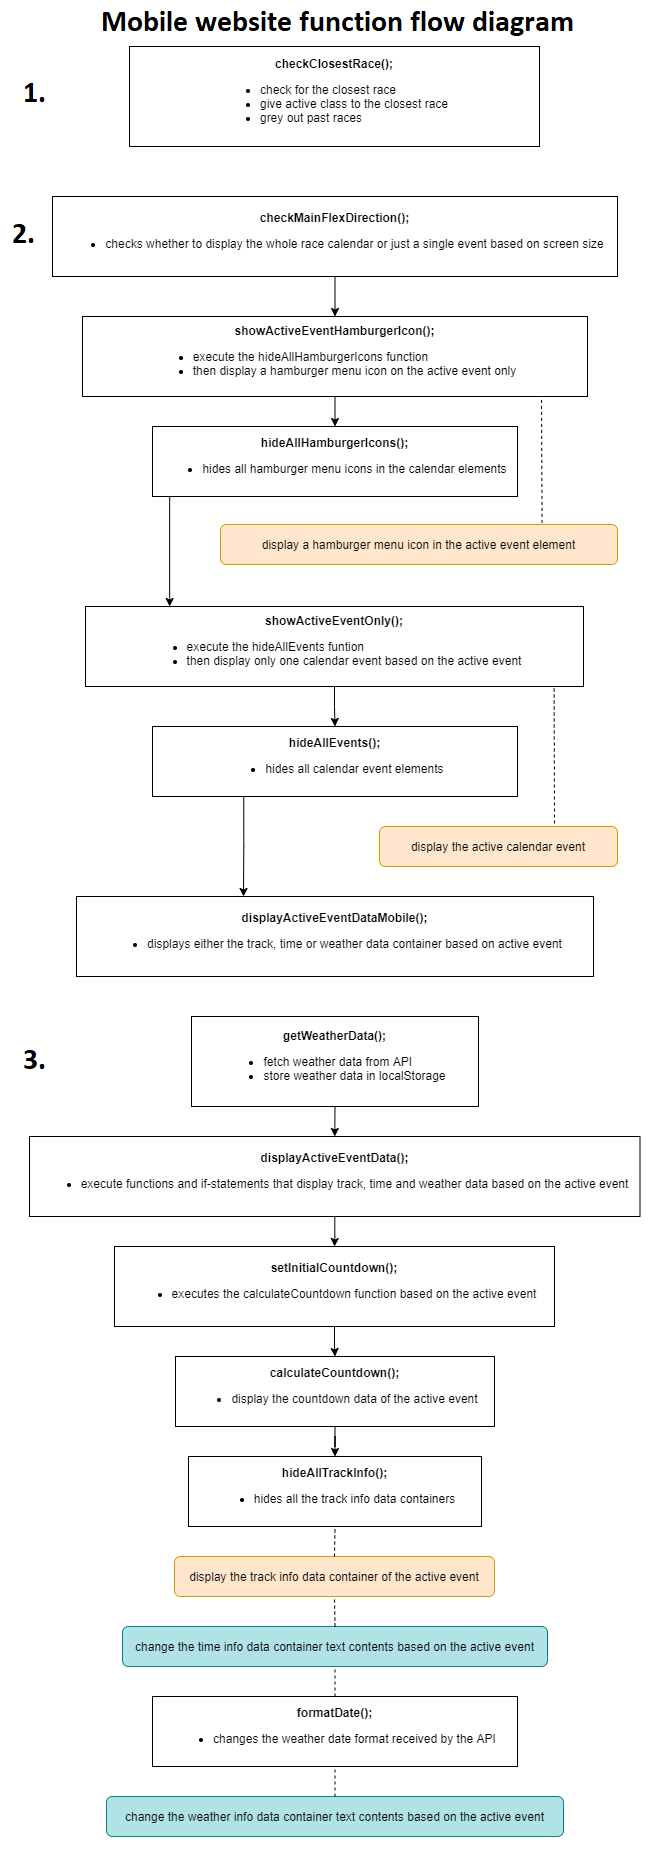

The diagram above was exported from draw.io. Its source (the exported page's mxGraphModel, read from the mxfile embedded in the PNG):
<mxGraphModel dx="1550" dy="836" grid="1" gridSize="10" guides="1" tooltips="1" connect="1" arrows="1" fold="1" page="1" pageScale="1" pageWidth="850" pageHeight="1900" math="0" shadow="0">
  <root>
    <mxCell id="0" />
    <mxCell id="1" parent="0" />
    <mxCell id="0t8uBtdAnlbC6yYjM-wq-2" value="&lt;b&gt;checkClosestRace();&lt;/b&gt;&lt;br&gt;&lt;ul&gt;&lt;li style=&quot;text-align: left&quot;&gt;check for the closest race&lt;/li&gt;&lt;li style=&quot;text-align: left&quot;&gt;give active class to the closest race&lt;/li&gt;&lt;li style=&quot;text-align: left&quot;&gt;grey out past races&lt;/li&gt;&lt;/ul&gt;" style="rounded=0;whiteSpace=wrap;html=1;" vertex="1" parent="1">
      <mxGeometry x="220" y="20" width="410" height="100" as="geometry" />
    </mxCell>
    <mxCell id="0t8uBtdAnlbC6yYjM-wq-60" style="edgeStyle=orthogonalEdgeStyle;rounded=0;orthogonalLoop=1;jettySize=auto;html=1;exitX=0.5;exitY=1;exitDx=0;exitDy=0;entryX=0.5;entryY=0;entryDx=0;entryDy=0;" edge="1" parent="1" source="0t8uBtdAnlbC6yYjM-wq-3" target="0t8uBtdAnlbC6yYjM-wq-59">
      <mxGeometry relative="1" as="geometry" />
    </mxCell>
    <mxCell id="0t8uBtdAnlbC6yYjM-wq-3" value="&lt;b&gt;checkMainFlexDirection();&lt;/b&gt;&lt;br&gt;&lt;ul&gt;&lt;li style=&quot;text-align: left&quot;&gt;checks whether to display the whole race calendar or just a single event based on screen size&lt;br&gt;&lt;/li&gt;&lt;/ul&gt;" style="rounded=0;whiteSpace=wrap;html=1;" vertex="1" parent="1">
      <mxGeometry x="143" y="170" width="565" height="80" as="geometry" />
    </mxCell>
    <mxCell id="0t8uBtdAnlbC6yYjM-wq-28" value="&lt;b&gt;formatDate();&lt;/b&gt;&lt;br&gt;&lt;ul&gt;&lt;li style=&quot;text-align: left&quot;&gt;changes the weather date format received by the API&lt;br&gt;&lt;/li&gt;&lt;/ul&gt;" style="rounded=0;whiteSpace=wrap;html=1;" vertex="1" parent="1">
      <mxGeometry x="243" y="1670" width="365" height="70" as="geometry" />
    </mxCell>
    <mxCell id="0t8uBtdAnlbC6yYjM-wq-30" value="change the weather info data container text contents based on the active event" style="rounded=1;whiteSpace=wrap;html=1;fillColor=#b0e3e6;strokeColor=#0e8088;" vertex="1" parent="1">
      <mxGeometry x="197" y="1770" width="457" height="40" as="geometry" />
    </mxCell>
    <mxCell id="0t8uBtdAnlbC6yYjM-wq-49" value="&lt;b&gt;hideAllHamburgerIcons();&lt;/b&gt;&lt;br&gt;&lt;ul&gt;&lt;li style=&quot;text-align: left&quot;&gt;hides all hamburger menu icons in the calendar elements&lt;br&gt;&lt;/li&gt;&lt;/ul&gt;" style="rounded=0;whiteSpace=wrap;html=1;" vertex="1" parent="1">
      <mxGeometry x="243" y="400" width="365" height="70" as="geometry" />
    </mxCell>
    <mxCell id="0t8uBtdAnlbC6yYjM-wq-75" style="edgeStyle=orthogonalEdgeStyle;rounded=0;orthogonalLoop=1;jettySize=auto;html=1;exitX=0.5;exitY=1;exitDx=0;exitDy=0;entryX=0.5;entryY=0;entryDx=0;entryDy=0;" edge="1" parent="1" source="0t8uBtdAnlbC6yYjM-wq-52" target="0t8uBtdAnlbC6yYjM-wq-53">
      <mxGeometry relative="1" as="geometry" />
    </mxCell>
    <mxCell id="0t8uBtdAnlbC6yYjM-wq-52" value="&lt;b&gt;getWeatherData();&lt;/b&gt;&lt;br&gt;&lt;ul&gt;&lt;li style=&quot;text-align: left&quot;&gt;fetch weather data from API&lt;br&gt;&lt;/li&gt;&lt;li style=&quot;text-align: left&quot;&gt;store weather data in localStorage&lt;/li&gt;&lt;/ul&gt;" style="rounded=0;whiteSpace=wrap;html=1;" vertex="1" parent="1">
      <mxGeometry x="282" y="990" width="287" height="90" as="geometry" />
    </mxCell>
    <mxCell id="0t8uBtdAnlbC6yYjM-wq-76" value="" style="edgeStyle=orthogonalEdgeStyle;rounded=0;orthogonalLoop=1;jettySize=auto;html=1;" edge="1" parent="1" source="0t8uBtdAnlbC6yYjM-wq-53" target="0t8uBtdAnlbC6yYjM-wq-54">
      <mxGeometry relative="1" as="geometry" />
    </mxCell>
    <mxCell id="0t8uBtdAnlbC6yYjM-wq-53" value="&lt;b&gt;displayActiveEventData();&lt;/b&gt;&lt;br&gt;&lt;ul&gt;&lt;li style=&quot;text-align: left&quot;&gt;execute functions and if-statements that display track, time and weather data based on the active event&lt;br&gt;&lt;/li&gt;&lt;/ul&gt;" style="rounded=0;whiteSpace=wrap;html=1;" vertex="1" parent="1">
      <mxGeometry x="120" y="1110" width="610.5" height="80" as="geometry" />
    </mxCell>
    <mxCell id="0t8uBtdAnlbC6yYjM-wq-77" value="" style="edgeStyle=orthogonalEdgeStyle;rounded=0;orthogonalLoop=1;jettySize=auto;html=1;" edge="1" parent="1" source="0t8uBtdAnlbC6yYjM-wq-54" target="0t8uBtdAnlbC6yYjM-wq-55">
      <mxGeometry relative="1" as="geometry" />
    </mxCell>
    <mxCell id="0t8uBtdAnlbC6yYjM-wq-54" value="&lt;b&gt;setInitialCountdown();&lt;/b&gt;&lt;br&gt;&lt;ul&gt;&lt;li style=&quot;text-align: left&quot;&gt;executes the calculateCountdown function based on the active event&lt;br&gt;&lt;/li&gt;&lt;/ul&gt;" style="rounded=0;whiteSpace=wrap;html=1;" vertex="1" parent="1">
      <mxGeometry x="205" y="1220" width="440" height="80" as="geometry" />
    </mxCell>
    <mxCell id="0t8uBtdAnlbC6yYjM-wq-78" value="" style="edgeStyle=orthogonalEdgeStyle;rounded=0;orthogonalLoop=1;jettySize=auto;html=1;" edge="1" parent="1" source="0t8uBtdAnlbC6yYjM-wq-55" target="0t8uBtdAnlbC6yYjM-wq-56">
      <mxGeometry relative="1" as="geometry" />
    </mxCell>
    <mxCell id="0t8uBtdAnlbC6yYjM-wq-55" value="&lt;b&gt;calculateCountdown();&lt;/b&gt;&lt;br&gt;&lt;ul&gt;&lt;li style=&quot;text-align: left&quot;&gt;display the countdown data of the active event&lt;br&gt;&lt;/li&gt;&lt;/ul&gt;" style="rounded=0;whiteSpace=wrap;html=1;" vertex="1" parent="1">
      <mxGeometry x="266" y="1330" width="319" height="70" as="geometry" />
    </mxCell>
    <mxCell id="0t8uBtdAnlbC6yYjM-wq-56" value="&lt;b&gt;hideAllTrackInfo();&lt;/b&gt;&lt;br&gt;&lt;ul&gt;&lt;li style=&quot;text-align: left&quot;&gt;hides all the track info data containers&lt;/li&gt;&lt;/ul&gt;" style="rounded=0;whiteSpace=wrap;html=1;" vertex="1" parent="1">
      <mxGeometry x="279" y="1430" width="293" height="70" as="geometry" />
    </mxCell>
    <mxCell id="0t8uBtdAnlbC6yYjM-wq-57" value="display the track info data container of the active event" style="rounded=1;whiteSpace=wrap;html=1;fillColor=#ffe6cc;strokeColor=#d79b00;" vertex="1" parent="1">
      <mxGeometry x="265" y="1530" width="320" height="40" as="geometry" />
    </mxCell>
    <mxCell id="0t8uBtdAnlbC6yYjM-wq-58" value="change the time info data container text contents based on the active event" style="rounded=1;whiteSpace=wrap;html=1;fillColor=#b0e3e6;strokeColor=#0e8088;" vertex="1" parent="1">
      <mxGeometry x="213" y="1600" width="425" height="40" as="geometry" />
    </mxCell>
    <mxCell id="0t8uBtdAnlbC6yYjM-wq-61" style="edgeStyle=orthogonalEdgeStyle;rounded=0;orthogonalLoop=1;jettySize=auto;html=1;exitX=0.5;exitY=1;exitDx=0;exitDy=0;entryX=0.5;entryY=0;entryDx=0;entryDy=0;" edge="1" parent="1" source="0t8uBtdAnlbC6yYjM-wq-59" target="0t8uBtdAnlbC6yYjM-wq-49">
      <mxGeometry relative="1" as="geometry" />
    </mxCell>
    <mxCell id="0t8uBtdAnlbC6yYjM-wq-59" value="&lt;b&gt;showActiveEventHamburgerIcon();&lt;/b&gt;&lt;br&gt;&lt;ul&gt;&lt;li style=&quot;text-align: left&quot;&gt;execute the&amp;nbsp;hideAllHamburgerIcons function&lt;/li&gt;&lt;li&gt;then display a hamburger menu icon on the active event only&lt;/li&gt;&lt;/ul&gt;" style="rounded=0;whiteSpace=wrap;html=1;" vertex="1" parent="1">
      <mxGeometry x="173" y="290" width="505" height="80" as="geometry" />
    </mxCell>
    <mxCell id="0t8uBtdAnlbC6yYjM-wq-62" value="display a hamburger menu icon in the active event element" style="rounded=1;whiteSpace=wrap;html=1;fillColor=#ffe6cc;strokeColor=#d79b00;" vertex="1" parent="1">
      <mxGeometry x="311" y="498" width="397" height="40" as="geometry" />
    </mxCell>
    <mxCell id="0t8uBtdAnlbC6yYjM-wq-63" value="" style="endArrow=none;dashed=1;html=1;exitX=0.81;exitY=-0.04;exitDx=0;exitDy=0;exitPerimeter=0;" edge="1" parent="1" source="0t8uBtdAnlbC6yYjM-wq-62">
      <mxGeometry width="50" height="50" relative="1" as="geometry">
        <mxPoint x="632" y="470" as="sourcePoint" />
        <mxPoint x="632" y="370" as="targetPoint" />
      </mxGeometry>
    </mxCell>
    <mxCell id="0t8uBtdAnlbC6yYjM-wq-67" style="edgeStyle=orthogonalEdgeStyle;rounded=0;orthogonalLoop=1;jettySize=auto;html=1;entryX=0.5;entryY=0;entryDx=0;entryDy=0;" edge="1" parent="1" source="0t8uBtdAnlbC6yYjM-wq-64" target="0t8uBtdAnlbC6yYjM-wq-66">
      <mxGeometry relative="1" as="geometry">
        <mxPoint x="425.5" y="690" as="targetPoint" />
      </mxGeometry>
    </mxCell>
    <mxCell id="0t8uBtdAnlbC6yYjM-wq-64" value="&lt;b&gt;showActiveEventOnly();&lt;/b&gt;&lt;br&gt;&lt;ul&gt;&lt;li style=&quot;text-align: left&quot;&gt;execute the&amp;nbsp;hideAllEvents funtion&lt;/li&gt;&lt;li style=&quot;text-align: left&quot;&gt;then display only one calendar event based on the active event&lt;/li&gt;&lt;/ul&gt;" style="rounded=0;whiteSpace=wrap;html=1;" vertex="1" parent="1">
      <mxGeometry x="176" y="580" width="498" height="80" as="geometry" />
    </mxCell>
    <mxCell id="0t8uBtdAnlbC6yYjM-wq-72" style="edgeStyle=orthogonalEdgeStyle;rounded=0;orthogonalLoop=1;jettySize=auto;html=1;exitX=0.25;exitY=1;exitDx=0;exitDy=0;entryX=0.323;entryY=0;entryDx=0;entryDy=0;entryPerimeter=0;" edge="1" parent="1" source="0t8uBtdAnlbC6yYjM-wq-66" target="0t8uBtdAnlbC6yYjM-wq-71">
      <mxGeometry relative="1" as="geometry">
        <mxPoint x="334" y="850" as="targetPoint" />
      </mxGeometry>
    </mxCell>
    <mxCell id="0t8uBtdAnlbC6yYjM-wq-66" value="&lt;b&gt;hideAllEvents();&lt;/b&gt;&lt;br&gt;&lt;ul&gt;&lt;li style=&quot;text-align: left&quot;&gt;hides all calendar event elements&lt;br&gt;&lt;/li&gt;&lt;/ul&gt;" style="rounded=0;whiteSpace=wrap;html=1;" vertex="1" parent="1">
      <mxGeometry x="243" y="700" width="365" height="70" as="geometry" />
    </mxCell>
    <mxCell id="0t8uBtdAnlbC6yYjM-wq-68" value="display the active calendar event" style="rounded=1;whiteSpace=wrap;html=1;fillColor=#ffe6cc;strokeColor=#d79b00;" vertex="1" parent="1">
      <mxGeometry x="470" y="800" width="238" height="40" as="geometry" />
    </mxCell>
    <mxCell id="0t8uBtdAnlbC6yYjM-wq-70" value="" style="endArrow=none;dashed=1;html=1;entryX=0.941;entryY=1.027;entryDx=0;entryDy=0;entryPerimeter=0;" edge="1" parent="1" target="0t8uBtdAnlbC6yYjM-wq-64">
      <mxGeometry width="50" height="50" relative="1" as="geometry">
        <mxPoint x="645" y="797" as="sourcePoint" />
        <mxPoint x="680" y="700" as="targetPoint" />
      </mxGeometry>
    </mxCell>
    <mxCell id="0t8uBtdAnlbC6yYjM-wq-71" value="&lt;b&gt;displayActiveEventDataMobile();&lt;/b&gt;&lt;br&gt;&lt;ul&gt;&lt;li style=&quot;text-align: left&quot;&gt;displays either the track, time or weather data container based on active event&lt;br&gt;&lt;/li&gt;&lt;/ul&gt;" style="rounded=0;whiteSpace=wrap;html=1;" vertex="1" parent="1">
      <mxGeometry x="167" y="870" width="517" height="80" as="geometry" />
    </mxCell>
    <mxCell id="0t8uBtdAnlbC6yYjM-wq-74" value="" style="endArrow=classic;html=1;entryX=0.169;entryY=0;entryDx=0;entryDy=0;entryPerimeter=0;exitX=0.047;exitY=1;exitDx=0;exitDy=0;exitPerimeter=0;" edge="1" parent="1" source="0t8uBtdAnlbC6yYjM-wq-49" target="0t8uBtdAnlbC6yYjM-wq-64">
      <mxGeometry width="50" height="50" relative="1" as="geometry">
        <mxPoint x="240" y="530" as="sourcePoint" />
        <mxPoint x="290" y="480" as="targetPoint" />
      </mxGeometry>
    </mxCell>
    <mxCell id="0t8uBtdAnlbC6yYjM-wq-79" value="" style="endArrow=none;dashed=1;html=1;entryX=0.5;entryY=1;entryDx=0;entryDy=0;exitX=0.5;exitY=0;exitDx=0;exitDy=0;" edge="1" parent="1" source="0t8uBtdAnlbC6yYjM-wq-57" target="0t8uBtdAnlbC6yYjM-wq-56">
      <mxGeometry width="50" height="50" relative="1" as="geometry">
        <mxPoint x="400" y="1540" as="sourcePoint" />
        <mxPoint x="450" y="1490" as="targetPoint" />
      </mxGeometry>
    </mxCell>
    <mxCell id="0t8uBtdAnlbC6yYjM-wq-80" value="" style="endArrow=none;dashed=1;html=1;entryX=0.5;entryY=1;entryDx=0;entryDy=0;exitX=0.5;exitY=0;exitDx=0;exitDy=0;" edge="1" parent="1" source="0t8uBtdAnlbC6yYjM-wq-58" target="0t8uBtdAnlbC6yYjM-wq-57">
      <mxGeometry width="50" height="50" relative="1" as="geometry">
        <mxPoint x="400" y="1610" as="sourcePoint" />
        <mxPoint x="450" y="1560" as="targetPoint" />
      </mxGeometry>
    </mxCell>
    <mxCell id="0t8uBtdAnlbC6yYjM-wq-81" value="" style="endArrow=none;dashed=1;html=1;entryX=0.5;entryY=1;entryDx=0;entryDy=0;exitX=0.5;exitY=0;exitDx=0;exitDy=0;" edge="1" parent="1" source="0t8uBtdAnlbC6yYjM-wq-28" target="0t8uBtdAnlbC6yYjM-wq-58">
      <mxGeometry width="50" height="50" relative="1" as="geometry">
        <mxPoint x="400" y="1690" as="sourcePoint" />
        <mxPoint x="450" y="1640" as="targetPoint" />
      </mxGeometry>
    </mxCell>
    <mxCell id="0t8uBtdAnlbC6yYjM-wq-82" value="" style="endArrow=none;dashed=1;html=1;entryX=0.5;entryY=1;entryDx=0;entryDy=0;exitX=0.5;exitY=0;exitDx=0;exitDy=0;" edge="1" parent="1" source="0t8uBtdAnlbC6yYjM-wq-30" target="0t8uBtdAnlbC6yYjM-wq-28">
      <mxGeometry width="50" height="50" relative="1" as="geometry">
        <mxPoint x="400" y="1790" as="sourcePoint" />
        <mxPoint x="450" y="1740" as="targetPoint" />
      </mxGeometry>
    </mxCell>
  </root>
</mxGraphModel>